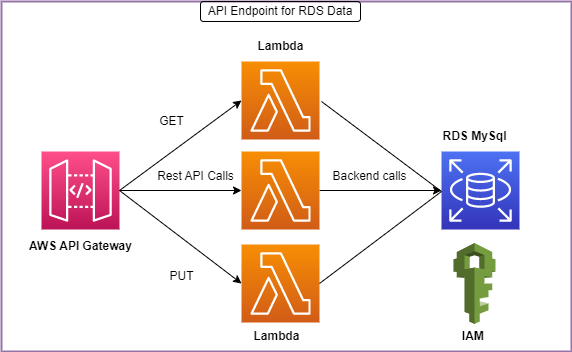

The diagram above was exported from draw.io. Its source (the exported page's mxGraphModel, read from the mxfile embedded in the PNG):
<mxGraphModel dx="868" dy="442" grid="1" gridSize="10" guides="1" tooltips="1" connect="1" arrows="1" fold="1" page="1" pageScale="1" pageWidth="827" pageHeight="1169" math="0" shadow="0">
  <root>
    <mxCell id="0" />
    <mxCell id="1" parent="0" />
    <mxCell id="MFfkywxb5BQualNjKb6j-8" value="" style="edgeStyle=orthogonalEdgeStyle;rounded=0;orthogonalLoop=1;jettySize=auto;html=1;" edge="1" parent="1" source="MFfkywxb5BQualNjKb6j-1" target="MFfkywxb5BQualNjKb6j-3">
      <mxGeometry relative="1" as="geometry" />
    </mxCell>
    <mxCell id="MFfkywxb5BQualNjKb6j-1" value="" style="sketch=0;points=[[0,0,0],[0.25,0,0],[0.5,0,0],[0.75,0,0],[1,0,0],[0,1,0],[0.25,1,0],[0.5,1,0],[0.75,1,0],[1,1,0],[0,0.25,0],[0,0.5,0],[0,0.75,0],[1,0.25,0],[1,0.5,0],[1,0.75,0]];outlineConnect=0;fontColor=#232F3E;gradientColor=#FF4F8B;gradientDirection=north;fillColor=#BC1356;strokeColor=#ffffff;dashed=0;verticalLabelPosition=bottom;verticalAlign=top;align=center;html=1;fontSize=12;fontStyle=0;aspect=fixed;shape=mxgraph.aws4.resourceIcon;resIcon=mxgraph.aws4.api_gateway;" vertex="1" parent="1">
      <mxGeometry x="120" y="160" width="78" height="78" as="geometry" />
    </mxCell>
    <mxCell id="MFfkywxb5BQualNjKb6j-9" value="" style="edgeStyle=orthogonalEdgeStyle;rounded=0;orthogonalLoop=1;jettySize=auto;html=1;" edge="1" parent="1" source="MFfkywxb5BQualNjKb6j-3" target="MFfkywxb5BQualNjKb6j-5">
      <mxGeometry relative="1" as="geometry" />
    </mxCell>
    <mxCell id="MFfkywxb5BQualNjKb6j-3" value="" style="sketch=0;points=[[0,0,0],[0.25,0,0],[0.5,0,0],[0.75,0,0],[1,0,0],[0,1,0],[0.25,1,0],[0.5,1,0],[0.75,1,0],[1,1,0],[0,0.25,0],[0,0.5,0],[0,0.75,0],[1,0.25,0],[1,0.5,0],[1,0.75,0]];outlineConnect=0;fontColor=#232F3E;gradientColor=#F78E04;gradientDirection=north;fillColor=#D05C17;strokeColor=#ffffff;dashed=0;verticalLabelPosition=bottom;verticalAlign=top;align=center;html=1;fontSize=12;fontStyle=0;aspect=fixed;shape=mxgraph.aws4.resourceIcon;resIcon=mxgraph.aws4.lambda;" vertex="1" parent="1">
      <mxGeometry x="320" y="160" width="78" height="78" as="geometry" />
    </mxCell>
    <mxCell id="MFfkywxb5BQualNjKb6j-5" value="" style="sketch=0;points=[[0,0,0],[0.25,0,0],[0.5,0,0],[0.75,0,0],[1,0,0],[0,1,0],[0.25,1,0],[0.5,1,0],[0.75,1,0],[1,1,0],[0,0.25,0],[0,0.5,0],[0,0.75,0],[1,0.25,0],[1,0.5,0],[1,0.75,0]];outlineConnect=0;fontColor=#232F3E;gradientColor=#4D72F3;gradientDirection=north;fillColor=#3334B9;strokeColor=#ffffff;dashed=0;verticalLabelPosition=bottom;verticalAlign=top;align=center;html=1;fontSize=12;fontStyle=0;aspect=fixed;shape=mxgraph.aws4.resourceIcon;resIcon=mxgraph.aws4.rds;" vertex="1" parent="1">
      <mxGeometry x="520" y="160" width="78" height="78" as="geometry" />
    </mxCell>
    <mxCell id="MFfkywxb5BQualNjKb6j-6" value="" style="rounded=0;whiteSpace=wrap;html=1;fillColor=none;strokeColor=#9673a6;strokeWidth=2;" vertex="1" parent="1">
      <mxGeometry x="80" y="10" width="570" height="350" as="geometry" />
    </mxCell>
    <mxCell id="MFfkywxb5BQualNjKb6j-7" value="" style="outlineConnect=0;dashed=0;verticalLabelPosition=bottom;verticalAlign=top;align=center;html=1;shape=mxgraph.aws3.iam;fillColor=#759C3E;gradientColor=none;" vertex="1" parent="1">
      <mxGeometry x="532" y="251.5" width="42" height="81" as="geometry" />
    </mxCell>
    <mxCell id="MFfkywxb5BQualNjKb6j-10" value="" style="sketch=0;points=[[0,0,0],[0.25,0,0],[0.5,0,0],[0.75,0,0],[1,0,0],[0,1,0],[0.25,1,0],[0.5,1,0],[0.75,1,0],[1,1,0],[0,0.25,0],[0,0.5,0],[0,0.75,0],[1,0.25,0],[1,0.5,0],[1,0.75,0]];outlineConnect=0;fontColor=#232F3E;gradientColor=#F78E04;gradientDirection=north;fillColor=#D05C17;strokeColor=#ffffff;dashed=0;verticalLabelPosition=bottom;verticalAlign=top;align=center;html=1;fontSize=12;fontStyle=0;aspect=fixed;shape=mxgraph.aws4.resourceIcon;resIcon=mxgraph.aws4.lambda;" vertex="1" parent="1">
      <mxGeometry x="320" y="70" width="78" height="78" as="geometry" />
    </mxCell>
    <mxCell id="MFfkywxb5BQualNjKb6j-11" value="" style="sketch=0;points=[[0,0,0],[0.25,0,0],[0.5,0,0],[0.75,0,0],[1,0,0],[0,1,0],[0.25,1,0],[0.5,1,0],[0.75,1,0],[1,1,0],[0,0.25,0],[0,0.5,0],[0,0.75,0],[1,0.25,0],[1,0.5,0],[1,0.75,0]];outlineConnect=0;fontColor=#232F3E;gradientColor=#F78E04;gradientDirection=north;fillColor=#D05C17;strokeColor=#ffffff;dashed=0;verticalLabelPosition=bottom;verticalAlign=top;align=center;html=1;fontSize=12;fontStyle=0;aspect=fixed;shape=mxgraph.aws4.resourceIcon;resIcon=mxgraph.aws4.lambda;" vertex="1" parent="1">
      <mxGeometry x="320" y="253" width="78" height="78" as="geometry" />
    </mxCell>
    <mxCell id="MFfkywxb5BQualNjKb6j-12" value="" style="endArrow=classic;html=1;rounded=0;exitX=1;exitY=0.5;exitDx=0;exitDy=0;exitPerimeter=0;entryX=0;entryY=0.5;entryDx=0;entryDy=0;entryPerimeter=0;" edge="1" parent="1" source="MFfkywxb5BQualNjKb6j-1" target="MFfkywxb5BQualNjKb6j-10">
      <mxGeometry width="50" height="50" relative="1" as="geometry">
        <mxPoint x="390" y="310" as="sourcePoint" />
        <mxPoint x="440" y="260" as="targetPoint" />
      </mxGeometry>
    </mxCell>
    <mxCell id="MFfkywxb5BQualNjKb6j-13" value="" style="endArrow=classic;html=1;rounded=0;exitX=1;exitY=0.5;exitDx=0;exitDy=0;exitPerimeter=0;entryX=0;entryY=0.5;entryDx=0;entryDy=0;entryPerimeter=0;" edge="1" parent="1" source="MFfkywxb5BQualNjKb6j-1" target="MFfkywxb5BQualNjKb6j-11">
      <mxGeometry width="50" height="50" relative="1" as="geometry">
        <mxPoint x="270" y="280" as="sourcePoint" />
        <mxPoint x="330" y="131.43124999999998" as="targetPoint" />
      </mxGeometry>
    </mxCell>
    <mxCell id="MFfkywxb5BQualNjKb6j-16" value="&lt;b&gt;IAM&amp;nbsp;&lt;/b&gt;" style="text;html=1;align=center;verticalAlign=middle;resizable=0;points=[];autosize=1;strokeColor=none;fillColor=none;" vertex="1" parent="1">
      <mxGeometry x="528" y="330" width="50" height="30" as="geometry" />
    </mxCell>
    <mxCell id="MFfkywxb5BQualNjKb6j-17" value="&lt;b&gt;AWS API Gateway&lt;/b&gt;" style="text;html=1;align=center;verticalAlign=middle;resizable=0;points=[];autosize=1;strokeColor=none;fillColor=none;" vertex="1" parent="1">
      <mxGeometry x="94" y="240" width="130" height="30" as="geometry" />
    </mxCell>
    <mxCell id="MFfkywxb5BQualNjKb6j-18" value="&lt;b&gt;Lambda&lt;/b&gt;" style="text;html=1;align=center;verticalAlign=middle;resizable=0;points=[];autosize=1;strokeColor=none;fillColor=none;" vertex="1" parent="1">
      <mxGeometry x="324" y="40" width="70" height="30" as="geometry" />
    </mxCell>
    <mxCell id="MFfkywxb5BQualNjKb6j-19" value="&lt;b&gt;Lambda&lt;/b&gt;" style="text;html=1;align=center;verticalAlign=middle;resizable=0;points=[];autosize=1;strokeColor=none;fillColor=none;" vertex="1" parent="1">
      <mxGeometry x="320" y="330" width="70" height="30" as="geometry" />
    </mxCell>
    <mxCell id="MFfkywxb5BQualNjKb6j-20" value="&lt;b&gt;RDS MySql&lt;/b&gt;" style="text;html=1;align=center;verticalAlign=middle;resizable=0;points=[];autosize=1;strokeColor=none;fillColor=none;" vertex="1" parent="1">
      <mxGeometry x="508" y="130" width="90" height="30" as="geometry" />
    </mxCell>
    <mxCell id="MFfkywxb5BQualNjKb6j-21" value="Rest API Calls" style="text;html=1;align=center;verticalAlign=middle;resizable=0;points=[];autosize=1;strokeColor=none;fillColor=none;" vertex="1" parent="1">
      <mxGeometry x="224" y="170" width="100" height="30" as="geometry" />
    </mxCell>
    <mxCell id="MFfkywxb5BQualNjKb6j-22" value="GET" style="text;html=1;align=center;verticalAlign=middle;resizable=0;points=[];autosize=1;strokeColor=none;fillColor=none;" vertex="1" parent="1">
      <mxGeometry x="225" y="115" width="50" height="30" as="geometry" />
    </mxCell>
    <mxCell id="MFfkywxb5BQualNjKb6j-23" value="PUT" style="text;html=1;align=center;verticalAlign=middle;resizable=0;points=[];autosize=1;strokeColor=none;fillColor=none;" vertex="1" parent="1">
      <mxGeometry x="235" y="270" width="50" height="30" as="geometry" />
    </mxCell>
    <mxCell id="MFfkywxb5BQualNjKb6j-24" value="Backend calls" style="text;html=1;align=center;verticalAlign=middle;resizable=0;points=[];autosize=1;strokeColor=none;fillColor=none;" vertex="1" parent="1">
      <mxGeometry x="398" y="170" width="100" height="30" as="geometry" />
    </mxCell>
    <mxCell id="MFfkywxb5BQualNjKb6j-27" value="" style="endArrow=none;html=1;rounded=0;" edge="1" parent="1">
      <mxGeometry width="50" height="50" relative="1" as="geometry">
        <mxPoint x="400" y="110" as="sourcePoint" />
        <mxPoint x="520" y="200" as="targetPoint" />
      </mxGeometry>
    </mxCell>
    <mxCell id="MFfkywxb5BQualNjKb6j-28" value="" style="endArrow=none;html=1;rounded=0;exitX=1;exitY=0.5;exitDx=0;exitDy=0;exitPerimeter=0;" edge="1" parent="1" source="MFfkywxb5BQualNjKb6j-11">
      <mxGeometry width="50" height="50" relative="1" as="geometry">
        <mxPoint x="390" y="220" as="sourcePoint" />
        <mxPoint x="520" y="200" as="targetPoint" />
      </mxGeometry>
    </mxCell>
    <mxCell id="MFfkywxb5BQualNjKb6j-29" value="API Endpoint for RDS Data" style="rounded=1;whiteSpace=wrap;html=1;fillColor=none;" vertex="1" parent="1">
      <mxGeometry x="279" y="10" width="160" height="20" as="geometry" />
    </mxCell>
  </root>
</mxGraphModel>